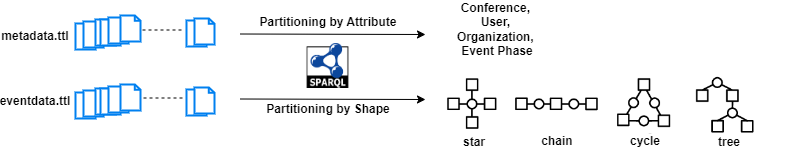

The diagram above was exported from draw.io. Its source (the exported page's mxGraphModel, read from the mxfile embedded in the PNG):
<mxGraphModel dx="1970" dy="426" grid="1" gridSize="10" guides="1" tooltips="1" connect="1" arrows="1" fold="1" page="1" pageScale="1" pageWidth="850" pageHeight="1100" math="0" shadow="0">
  <root>
    <mxCell id="0" />
    <mxCell id="1" parent="0" />
    <mxCell id="ba646NbXDxiOf6rM38zZ-2" value="" style="html=1;verticalLabelPosition=bottom;align=center;labelBackgroundColor=#ffffff;verticalAlign=top;strokeWidth=2;strokeColor=#0080F0;shadow=0;dashed=0;shape=mxgraph.ios7.icons.document;" vertex="1" parent="1">
      <mxGeometry x="30" y="95" width="20" height="26" as="geometry" />
    </mxCell>
    <mxCell id="ba646NbXDxiOf6rM38zZ-3" value="" style="html=1;verticalLabelPosition=bottom;align=center;labelBackgroundColor=#ffffff;verticalAlign=top;strokeWidth=2;strokeColor=#0080F0;shadow=0;dashed=0;shape=mxgraph.ios7.icons.document;" vertex="1" parent="1">
      <mxGeometry x="30" y="164" width="20" height="26" as="geometry" />
    </mxCell>
    <mxCell id="ba646NbXDxiOf6rM38zZ-4" value="" style="html=1;verticalLabelPosition=bottom;align=center;labelBackgroundColor=#ffffff;verticalAlign=top;strokeWidth=2;strokeColor=#0080F0;shadow=0;dashed=0;shape=mxgraph.ios7.icons.document;" vertex="1" parent="1">
      <mxGeometry x="38" y="93" width="20" height="26" as="geometry" />
    </mxCell>
    <mxCell id="ba646NbXDxiOf6rM38zZ-5" value="" style="html=1;verticalLabelPosition=bottom;align=center;labelBackgroundColor=#ffffff;verticalAlign=top;strokeWidth=2;strokeColor=#0080F0;shadow=0;dashed=0;shape=mxgraph.ios7.icons.document;" vertex="1" parent="1">
      <mxGeometry x="38" y="162" width="20" height="26" as="geometry" />
    </mxCell>
    <mxCell id="ba646NbXDxiOf6rM38zZ-6" value="" style="html=1;verticalLabelPosition=bottom;align=center;labelBackgroundColor=#ffffff;verticalAlign=top;strokeWidth=2;strokeColor=#0080F0;shadow=0;dashed=0;shape=mxgraph.ios7.icons.document;" vertex="1" parent="1">
      <mxGeometry x="50" y="91" width="20" height="26" as="geometry" />
    </mxCell>
    <mxCell id="ba646NbXDxiOf6rM38zZ-7" value="" style="html=1;verticalLabelPosition=bottom;align=center;labelBackgroundColor=#ffffff;verticalAlign=top;strokeWidth=2;strokeColor=#0080F0;shadow=0;dashed=0;shape=mxgraph.ios7.icons.document;" vertex="1" parent="1">
      <mxGeometry x="50" y="160" width="20" height="26" as="geometry" />
    </mxCell>
    <mxCell id="ba646NbXDxiOf6rM38zZ-8" value="" style="html=1;verticalLabelPosition=bottom;align=center;labelBackgroundColor=#ffffff;verticalAlign=top;strokeWidth=2;strokeColor=#0080F0;shadow=0;dashed=0;shape=mxgraph.ios7.icons.document;" vertex="1" parent="1">
      <mxGeometry x="55" y="91" width="20" height="26" as="geometry" />
    </mxCell>
    <mxCell id="ba646NbXDxiOf6rM38zZ-9" value="" style="html=1;verticalLabelPosition=bottom;align=center;labelBackgroundColor=#ffffff;verticalAlign=top;strokeWidth=2;strokeColor=#0080F0;shadow=0;dashed=0;shape=mxgraph.ios7.icons.document;" vertex="1" parent="1">
      <mxGeometry x="55" y="160" width="20" height="26" as="geometry" />
    </mxCell>
    <mxCell id="ba646NbXDxiOf6rM38zZ-10" value="" style="html=1;verticalLabelPosition=bottom;align=center;labelBackgroundColor=#ffffff;verticalAlign=top;strokeWidth=2;strokeColor=#0080F0;shadow=0;dashed=0;shape=mxgraph.ios7.icons.document;" vertex="1" parent="1">
      <mxGeometry x="63" y="89" width="20" height="26" as="geometry" />
    </mxCell>
    <mxCell id="ba646NbXDxiOf6rM38zZ-11" value="" style="html=1;verticalLabelPosition=bottom;align=center;labelBackgroundColor=#ffffff;verticalAlign=top;strokeWidth=2;strokeColor=#0080F0;shadow=0;dashed=0;shape=mxgraph.ios7.icons.document;" vertex="1" parent="1">
      <mxGeometry x="63" y="158" width="20" height="26" as="geometry" />
    </mxCell>
    <mxCell id="ba646NbXDxiOf6rM38zZ-12" value="" style="html=1;verticalLabelPosition=bottom;align=center;labelBackgroundColor=#ffffff;verticalAlign=top;strokeWidth=2;strokeColor=#0080F0;shadow=0;dashed=0;shape=mxgraph.ios7.icons.document;" vertex="1" parent="1">
      <mxGeometry x="75" y="87" width="20" height="26" as="geometry" />
    </mxCell>
    <mxCell id="ba646NbXDxiOf6rM38zZ-13" value="" style="html=1;verticalLabelPosition=bottom;align=center;labelBackgroundColor=#ffffff;verticalAlign=top;strokeWidth=2;strokeColor=#0080F0;shadow=0;dashed=0;shape=mxgraph.ios7.icons.document;" vertex="1" parent="1">
      <mxGeometry x="75" y="156" width="20" height="26" as="geometry" />
    </mxCell>
    <mxCell id="ba646NbXDxiOf6rM38zZ-14" value="" style="html=1;verticalLabelPosition=bottom;align=center;labelBackgroundColor=#ffffff;verticalAlign=top;strokeWidth=2;strokeColor=#0080F0;shadow=0;dashed=0;shape=mxgraph.ios7.icons.document;" vertex="1" parent="1">
      <mxGeometry x="141" y="92" width="20" height="26" as="geometry" />
    </mxCell>
    <mxCell id="ba646NbXDxiOf6rM38zZ-15" value="" style="html=1;verticalLabelPosition=bottom;align=center;labelBackgroundColor=#ffffff;verticalAlign=top;strokeWidth=2;strokeColor=#0080F0;shadow=0;dashed=0;shape=mxgraph.ios7.icons.document;" vertex="1" parent="1">
      <mxGeometry x="141" y="161" width="20" height="26" as="geometry" />
    </mxCell>
    <mxCell id="ba646NbXDxiOf6rM38zZ-16" value="" style="html=1;verticalLabelPosition=bottom;align=center;labelBackgroundColor=#ffffff;verticalAlign=top;strokeWidth=2;strokeColor=#0080F0;shadow=0;dashed=0;shape=mxgraph.ios7.icons.document;" vertex="1" parent="1">
      <mxGeometry x="149" y="90" width="20" height="26" as="geometry" />
    </mxCell>
    <mxCell id="ba646NbXDxiOf6rM38zZ-17" value="" style="html=1;verticalLabelPosition=bottom;align=center;labelBackgroundColor=#ffffff;verticalAlign=top;strokeWidth=2;strokeColor=#0080F0;shadow=0;dashed=0;shape=mxgraph.ios7.icons.document;" vertex="1" parent="1">
      <mxGeometry x="149" y="159" width="20" height="26" as="geometry" />
    </mxCell>
    <mxCell id="ba646NbXDxiOf6rM38zZ-18" value="" style="endArrow=none;dashed=1;html=1;rounded=0;" edge="1" parent="1">
      <mxGeometry width="50" height="50" relative="1" as="geometry">
        <mxPoint x="97" y="101.5" as="sourcePoint" />
        <mxPoint x="137" y="101.5" as="targetPoint" />
      </mxGeometry>
    </mxCell>
    <mxCell id="ba646NbXDxiOf6rM38zZ-19" value="" style="endArrow=none;dashed=1;html=1;rounded=0;" edge="1" parent="1">
      <mxGeometry width="50" height="50" relative="1" as="geometry">
        <mxPoint x="98" y="169.5" as="sourcePoint" />
        <mxPoint x="138" y="169.5" as="targetPoint" />
      </mxGeometry>
    </mxCell>
    <mxCell id="ba646NbXDxiOf6rM38zZ-23" value="" style="endArrow=classic;html=1;rounded=0;" edge="1" parent="1">
      <mxGeometry width="50" height="50" relative="1" as="geometry">
        <mxPoint x="194.5" y="105.5" as="sourcePoint" />
        <mxPoint x="380" y="106" as="targetPoint" />
      </mxGeometry>
    </mxCell>
    <mxCell id="ba646NbXDxiOf6rM38zZ-24" value="" style="shape=image;verticalLabelPosition=bottom;labelBackgroundColor=default;verticalAlign=top;aspect=fixed;imageAspect=0;image=data:image/png,(base64 omitted: 6696 chars);" vertex="1" parent="1">
      <mxGeometry x="260" y="115" width="45" height="45" as="geometry" />
    </mxCell>
    <mxCell id="ba646NbXDxiOf6rM38zZ-25" value="&lt;b&gt;Partitioning by Attribute&lt;/b&gt;" style="text;html=1;align=center;verticalAlign=middle;whiteSpace=wrap;rounded=0;" vertex="1" parent="1">
      <mxGeometry x="212.5" y="87" width="140" height="14" as="geometry" />
    </mxCell>
    <mxCell id="ba646NbXDxiOf6rM38zZ-34" value="&lt;b&gt;star&lt;/b&gt;" style="text;html=1;align=center;verticalAlign=middle;whiteSpace=wrap;rounded=0;" vertex="1" parent="1">
      <mxGeometry x="359" y="206.88" width="140" height="14" as="geometry" />
    </mxCell>
    <mxCell id="ba646NbXDxiOf6rM38zZ-35" value="" style="shape=image;verticalLabelPosition=bottom;labelBackgroundColor=default;verticalAlign=top;aspect=fixed;imageAspect=0;image=data:image/png,(base64 omitted: 7392 chars);" vertex="1" parent="1">
      <mxGeometry x="392" y="148.56" width="326.58" height="56.88" as="geometry" />
    </mxCell>
    <mxCell id="ba646NbXDxiOf6rM38zZ-36" value="&lt;b&gt;chain&lt;/b&gt;" style="text;html=1;align=center;verticalAlign=middle;whiteSpace=wrap;rounded=0;" vertex="1" parent="1">
      <mxGeometry x="442" y="205.88" width="140" height="14" as="geometry" />
    </mxCell>
    <mxCell id="ba646NbXDxiOf6rM38zZ-37" value="&lt;b&gt;cycle&lt;/b&gt;" style="text;html=1;align=center;verticalAlign=middle;whiteSpace=wrap;rounded=0;" vertex="1" parent="1">
      <mxGeometry x="530" y="205.88" width="140" height="14" as="geometry" />
    </mxCell>
    <mxCell id="ba646NbXDxiOf6rM38zZ-39" value="&lt;b&gt;tree&lt;/b&gt;" style="text;html=1;align=center;verticalAlign=middle;whiteSpace=wrap;rounded=0;" vertex="1" parent="1">
      <mxGeometry x="614" y="206.88" width="140" height="14" as="geometry" />
    </mxCell>
    <mxCell id="ba646NbXDxiOf6rM38zZ-42" value="&lt;b&gt;metadata.ttl&lt;/b&gt;" style="text;html=1;align=center;verticalAlign=middle;whiteSpace=wrap;rounded=0;" vertex="1" parent="1">
      <mxGeometry x="-40" y="93" width="60" height="30" as="geometry" />
    </mxCell>
    <mxCell id="ba646NbXDxiOf6rM38zZ-43" value="&lt;b&gt;eventdata.ttl&lt;/b&gt;" style="text;html=1;align=center;verticalAlign=middle;whiteSpace=wrap;rounded=0;" vertex="1" parent="1">
      <mxGeometry x="-40" y="158" width="60" height="30" as="geometry" />
    </mxCell>
    <mxCell id="ba646NbXDxiOf6rM38zZ-44" value="" style="endArrow=classic;html=1;rounded=0;" edge="1" parent="1">
      <mxGeometry width="50" height="50" relative="1" as="geometry">
        <mxPoint x="194.5" y="170.5" as="sourcePoint" />
        <mxPoint x="380" y="171" as="targetPoint" />
      </mxGeometry>
    </mxCell>
    <mxCell id="ba646NbXDxiOf6rM38zZ-50" value="&lt;b&gt;Partitioning by Shape&lt;/b&gt;" style="text;html=1;align=center;verticalAlign=middle;whiteSpace=wrap;rounded=0;" vertex="1" parent="1">
      <mxGeometry x="212.5" y="174" width="140" height="14" as="geometry" />
    </mxCell>
    <mxCell id="ba646NbXDxiOf6rM38zZ-51" value="&lt;b&gt;Conference,&amp;nbsp;&lt;/b&gt;&lt;div&gt;&lt;b&gt;User,&amp;nbsp;&lt;/b&gt;&lt;/div&gt;&lt;div&gt;&lt;b&gt;Organization,&amp;nbsp;&lt;/b&gt;&lt;/div&gt;&lt;div&gt;&lt;b&gt;Event Phase&lt;/b&gt;&lt;/div&gt;" style="text;html=1;align=center;verticalAlign=middle;whiteSpace=wrap;rounded=0;" vertex="1" parent="1">
      <mxGeometry x="322" y="86" width="260" height="30" as="geometry" />
    </mxCell>
  </root>
</mxGraphModel>